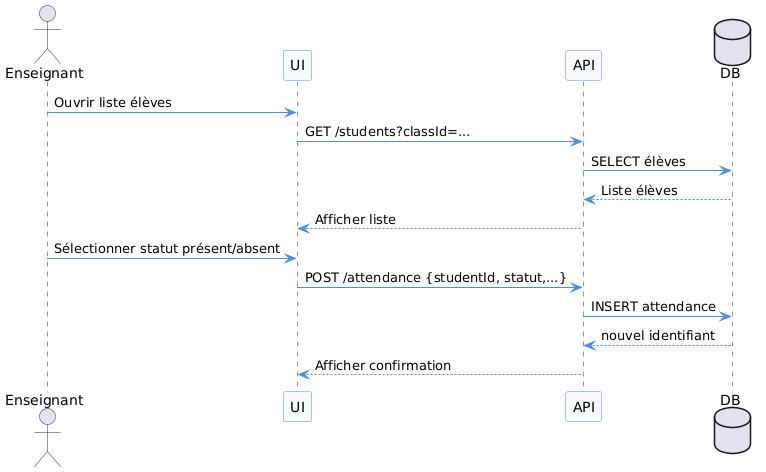

The diagram above was rendered by PlantUML. Its source (embedded in the PNG):
@startuml
' Style uniforme pour tous les diagrammes
skinparam monochrome false
skinparam sequence {
  ArrowColor #4A90E2
  LifeLineBorderColor #333
  LifeLineBackgroundColor #EDF5FF
  ParticipantBackgroundColor #F9FCFF
  ParticipantBorderColor #4A90E2
  ActorBorderColor #333
  FontName Arial
  FontSize 12
}
actor Enseignant
participant UI
participant API
database DB

Enseignant -> UI : Ouvrir liste élèves
UI -> API : GET /students?classId=...
API -> DB : SELECT élèves
DB --> API : Liste élèves
API --> UI : Afficher liste

Enseignant -> UI : Sélectionner statut présent/absent
UI -> API : POST /attendance {studentId, statut,...}
API -> DB : INSERT attendance
DB --> API : nouvel identifiant
API --> UI : Afficher confirmation
@enduml